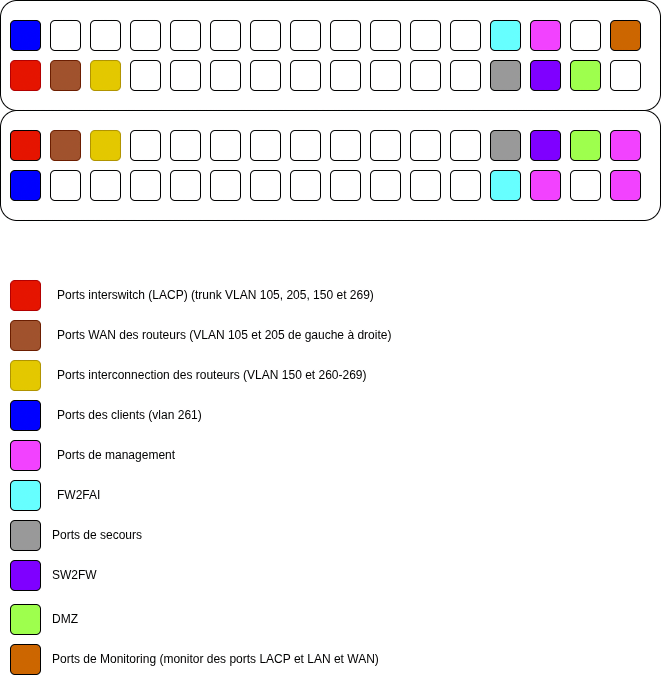

The diagram above was exported from draw.io. Its source (the exported page's mxGraphModel, read from the mxfile embedded in the PNG):
<mxGraphModel dx="1408" dy="821" grid="1" gridSize="10" guides="1" tooltips="1" connect="1" arrows="1" fold="1" page="1" pageScale="1" pageWidth="827" pageHeight="1169" math="0" shadow="0">
  <root>
    <mxCell id="0" />
    <mxCell id="1" parent="0" />
    <mxCell id="MoCDh0baYih2J27h80_q-77" parent="1" style="rounded=1;whiteSpace=wrap;html=1;" value="" vertex="1">
      <mxGeometry height="110" width="660" x="393" y="316" as="geometry" />
    </mxCell>
    <mxCell id="MoCDh0baYih2J27h80_q-78" parent="1" style="rounded=1;whiteSpace=wrap;html=1;fillColor=light-dark(#E51400,#FF0000);strokeColor=#B20000;fontColor=#ffffff;" value="" vertex="1">
      <mxGeometry height="30" width="30" x="403" y="376" as="geometry" />
    </mxCell>
    <mxCell id="MoCDh0baYih2J27h80_q-81" parent="1" style="rounded=1;whiteSpace=wrap;html=1;fillColor=#a0522d;fontColor=#ffffff;strokeColor=#6D1F00;" value="" vertex="1">
      <mxGeometry height="30" width="30" x="443" y="376" as="geometry" />
    </mxCell>
    <mxCell id="MoCDh0baYih2J27h80_q-83" parent="1" style="rounded=1;whiteSpace=wrap;html=1;" value="" vertex="1">
      <mxGeometry height="30" width="30" x="523" y="336" as="geometry" />
    </mxCell>
    <mxCell id="MoCDh0baYih2J27h80_q-84" parent="1" style="rounded=1;whiteSpace=wrap;html=1;" value="" vertex="1">
      <mxGeometry height="30" width="30" x="483" y="336" as="geometry" />
    </mxCell>
    <mxCell id="MoCDh0baYih2J27h80_q-85" parent="1" style="rounded=1;whiteSpace=wrap;html=1;" value="" vertex="1">
      <mxGeometry height="30" width="30" x="563" y="336" as="geometry" />
    </mxCell>
    <mxCell id="MoCDh0baYih2J27h80_q-86" parent="1" style="rounded=1;whiteSpace=wrap;html=1;" value="" vertex="1">
      <mxGeometry height="30" width="30" x="563" y="376" as="geometry" />
    </mxCell>
    <mxCell id="MoCDh0baYih2J27h80_q-87" parent="1" style="rounded=1;whiteSpace=wrap;html=1;" value="" vertex="1">
      <mxGeometry height="30" width="30" x="603" y="336" as="geometry" />
    </mxCell>
    <mxCell id="MoCDh0baYih2J27h80_q-88" parent="1" style="rounded=1;whiteSpace=wrap;html=1;" value="" vertex="1">
      <mxGeometry height="30" width="30" x="603" y="376" as="geometry" />
    </mxCell>
    <mxCell id="MoCDh0baYih2J27h80_q-89" parent="1" style="rounded=1;whiteSpace=wrap;html=1;" value="" vertex="1">
      <mxGeometry height="30" width="30" x="643" y="336" as="geometry" />
    </mxCell>
    <mxCell id="MoCDh0baYih2J27h80_q-90" parent="1" style="rounded=1;whiteSpace=wrap;html=1;" value="" vertex="1">
      <mxGeometry height="30" width="30" x="643" y="376" as="geometry" />
    </mxCell>
    <mxCell id="MoCDh0baYih2J27h80_q-91" parent="1" style="rounded=1;whiteSpace=wrap;html=1;" value="" vertex="1">
      <mxGeometry height="30" width="30" x="683" y="336" as="geometry" />
    </mxCell>
    <mxCell id="MoCDh0baYih2J27h80_q-92" parent="1" style="rounded=1;whiteSpace=wrap;html=1;" value="" vertex="1">
      <mxGeometry height="30" width="30" x="683" y="376" as="geometry" />
    </mxCell>
    <mxCell id="MoCDh0baYih2J27h80_q-93" parent="1" style="rounded=1;whiteSpace=wrap;html=1;" value="" vertex="1">
      <mxGeometry height="30" width="30" x="723" y="336" as="geometry" />
    </mxCell>
    <mxCell id="MoCDh0baYih2J27h80_q-94" parent="1" style="rounded=1;whiteSpace=wrap;html=1;" value="" vertex="1">
      <mxGeometry height="30" width="30" x="723" y="376" as="geometry" />
    </mxCell>
    <mxCell id="MoCDh0baYih2J27h80_q-95" parent="1" style="rounded=1;whiteSpace=wrap;html=1;" value="" vertex="1">
      <mxGeometry height="30" width="30" x="763" y="336" as="geometry" />
    </mxCell>
    <mxCell id="MoCDh0baYih2J27h80_q-96" parent="1" style="rounded=1;whiteSpace=wrap;html=1;" value="" vertex="1">
      <mxGeometry height="30" width="30" x="763" y="376" as="geometry" />
    </mxCell>
    <mxCell id="MoCDh0baYih2J27h80_q-97" parent="1" style="rounded=1;whiteSpace=wrap;html=1;" value="" vertex="1">
      <mxGeometry height="30" width="30" x="803" y="336" as="geometry" />
    </mxCell>
    <mxCell id="MoCDh0baYih2J27h80_q-98" parent="1" style="rounded=1;whiteSpace=wrap;html=1;" value="" vertex="1">
      <mxGeometry height="30" width="30" x="523" y="376" as="geometry" />
    </mxCell>
    <mxCell id="MoCDh0baYih2J27h80_q-99" parent="1" style="rounded=1;whiteSpace=wrap;html=1;" value="" vertex="1">
      <mxGeometry height="30" width="30" x="843" y="336" as="geometry" />
    </mxCell>
    <mxCell id="MoCDh0baYih2J27h80_q-100" parent="1" style="rounded=1;whiteSpace=wrap;html=1;" value="" vertex="1">
      <mxGeometry height="30" width="30" x="843" y="376" as="geometry" />
    </mxCell>
    <mxCell id="MoCDh0baYih2J27h80_q-105" parent="1" style="rounded=1;whiteSpace=wrap;html=1;" value="" vertex="1">
      <mxGeometry height="30" width="30" x="963" y="336" as="geometry" />
    </mxCell>
    <mxCell id="MoCDh0baYih2J27h80_q-107" parent="1" style="rounded=1;whiteSpace=wrap;html=1;fillColor=light-dark(#CC6600,#CC6600);" value="" vertex="1">
      <mxGeometry height="30" width="30" x="1003" y="336" as="geometry" />
    </mxCell>
    <mxCell id="MoCDh0baYih2J27h80_q-108" parent="1" style="rounded=1;whiteSpace=wrap;html=1;" value="" vertex="1">
      <mxGeometry height="30" width="30" x="1003" y="376" as="geometry" />
    </mxCell>
    <mxCell id="MoCDh0baYih2J27h80_q-109" parent="1" style="rounded=1;whiteSpace=wrap;html=1;" value="" vertex="1">
      <mxGeometry height="110" width="660" x="393" y="426" as="geometry" />
    </mxCell>
    <mxCell id="MoCDh0baYih2J27h80_q-110" parent="1" style="rounded=1;whiteSpace=wrap;html=1;fillColor=light-dark(#E3C800,#FFFF00);fontColor=#000000;strokeColor=#B09500;" value="" vertex="1">
      <mxGeometry height="30" width="30" x="483" y="446" as="geometry" />
    </mxCell>
    <mxCell id="MoCDh0baYih2J27h80_q-112" parent="1" style="rounded=1;whiteSpace=wrap;html=1;fillColor=light-dark(#E3C800,#FFFF33);fontColor=#000000;strokeColor=#B09500;" value="" vertex="1">
      <mxGeometry height="30" width="30" x="483" y="376" as="geometry" />
    </mxCell>
    <mxCell id="MoCDh0baYih2J27h80_q-113" parent="1" style="rounded=1;whiteSpace=wrap;html=1;" value="" vertex="1">
      <mxGeometry height="30" width="30" x="443" y="486" as="geometry" />
    </mxCell>
    <mxCell id="MoCDh0baYih2J27h80_q-115" parent="1" style="rounded=1;whiteSpace=wrap;html=1;" value="" vertex="1">
      <mxGeometry height="30" width="30" x="483" y="486" as="geometry" />
    </mxCell>
    <mxCell id="MoCDh0baYih2J27h80_q-117" parent="1" style="rounded=1;whiteSpace=wrap;html=1;" value="" vertex="1">
      <mxGeometry height="30" width="30" x="523" y="486" as="geometry" />
    </mxCell>
    <mxCell id="MoCDh0baYih2J27h80_q-118" parent="1" style="rounded=1;whiteSpace=wrap;html=1;" value="" vertex="1">
      <mxGeometry height="30" width="30" x="563" y="446" as="geometry" />
    </mxCell>
    <mxCell id="MoCDh0baYih2J27h80_q-119" parent="1" style="rounded=1;whiteSpace=wrap;html=1;" value="" vertex="1">
      <mxGeometry height="30" width="30" x="563" y="486" as="geometry" />
    </mxCell>
    <mxCell id="MoCDh0baYih2J27h80_q-120" parent="1" style="rounded=1;whiteSpace=wrap;html=1;" value="" vertex="1">
      <mxGeometry height="30" width="30" x="603" y="446" as="geometry" />
    </mxCell>
    <mxCell id="MoCDh0baYih2J27h80_q-121" parent="1" style="rounded=1;whiteSpace=wrap;html=1;" value="" vertex="1">
      <mxGeometry height="30" width="30" x="603" y="486" as="geometry" />
    </mxCell>
    <mxCell id="MoCDh0baYih2J27h80_q-122" parent="1" style="rounded=1;whiteSpace=wrap;html=1;" value="" vertex="1">
      <mxGeometry height="30" width="30" x="643" y="446" as="geometry" />
    </mxCell>
    <mxCell id="MoCDh0baYih2J27h80_q-123" parent="1" style="rounded=1;whiteSpace=wrap;html=1;" value="" vertex="1">
      <mxGeometry height="30" width="30" x="643" y="486" as="geometry" />
    </mxCell>
    <mxCell id="MoCDh0baYih2J27h80_q-124" parent="1" style="rounded=1;whiteSpace=wrap;html=1;" value="" vertex="1">
      <mxGeometry height="30" width="30" x="683" y="446" as="geometry" />
    </mxCell>
    <mxCell id="MoCDh0baYih2J27h80_q-125" parent="1" style="rounded=1;whiteSpace=wrap;html=1;" value="" vertex="1">
      <mxGeometry height="30" width="30" x="683" y="486" as="geometry" />
    </mxCell>
    <mxCell id="MoCDh0baYih2J27h80_q-126" parent="1" style="rounded=1;whiteSpace=wrap;html=1;" value="" vertex="1">
      <mxGeometry height="30" width="30" x="723" y="446" as="geometry" />
    </mxCell>
    <mxCell id="MoCDh0baYih2J27h80_q-127" parent="1" style="rounded=1;whiteSpace=wrap;html=1;" value="" vertex="1">
      <mxGeometry height="30" width="30" x="723" y="486" as="geometry" />
    </mxCell>
    <mxCell id="MoCDh0baYih2J27h80_q-128" parent="1" style="rounded=1;whiteSpace=wrap;html=1;" value="" vertex="1">
      <mxGeometry height="30" width="30" x="763" y="446" as="geometry" />
    </mxCell>
    <mxCell id="MoCDh0baYih2J27h80_q-129" parent="1" style="rounded=1;whiteSpace=wrap;html=1;" value="" vertex="1">
      <mxGeometry height="30" width="30" x="763" y="486" as="geometry" />
    </mxCell>
    <mxCell id="MoCDh0baYih2J27h80_q-130" parent="1" style="rounded=1;whiteSpace=wrap;html=1;" value="" vertex="1">
      <mxGeometry height="30" width="30" x="523" y="446" as="geometry" />
    </mxCell>
    <mxCell id="MoCDh0baYih2J27h80_q-131" parent="1" style="rounded=1;whiteSpace=wrap;html=1;" value="" vertex="1">
      <mxGeometry height="30" width="30" x="803" y="486" as="geometry" />
    </mxCell>
    <mxCell id="MoCDh0baYih2J27h80_q-132" parent="1" style="rounded=1;whiteSpace=wrap;html=1;" value="" vertex="1">
      <mxGeometry height="30" width="30" x="843" y="446" as="geometry" />
    </mxCell>
    <mxCell id="MoCDh0baYih2J27h80_q-133" parent="1" style="rounded=1;whiteSpace=wrap;html=1;" value="" vertex="1">
      <mxGeometry height="30" width="30" x="843" y="486" as="geometry" />
    </mxCell>
    <mxCell id="MoCDh0baYih2J27h80_q-134" parent="1" style="rounded=1;whiteSpace=wrap;html=1;fillColor=light-dark(#999999,#999999);" value="" vertex="1">
      <mxGeometry height="30" width="30" x="883" y="446" as="geometry" />
    </mxCell>
    <mxCell id="MoCDh0baYih2J27h80_q-135" parent="1" style="rounded=1;whiteSpace=wrap;html=1;fillColor=light-dark(#66FFFF,#66FFFF);" value="" vertex="1">
      <mxGeometry height="30" width="30" x="883" y="486" as="geometry" />
    </mxCell>
    <mxCell id="MoCDh0baYih2J27h80_q-136" parent="1" style="rounded=1;whiteSpace=wrap;html=1;fillStyle=solid;fillColor=light-dark(#7F00FF,#7F00FF);" value="" vertex="1">
      <mxGeometry height="30" width="30" x="923" y="446" as="geometry" />
    </mxCell>
    <mxCell id="MoCDh0baYih2J27h80_q-139" parent="1" style="rounded=1;whiteSpace=wrap;html=1;" value="" vertex="1">
      <mxGeometry height="30" width="30" x="963" y="486" as="geometry" />
    </mxCell>
    <mxCell id="MoCDh0baYih2J27h80_q-140" parent="1" style="text;html=1;whiteSpace=wrap;strokeColor=none;fillColor=none;align=left;verticalAlign=middle;rounded=0;" value="Ports interswitch (LACP) (trunk VLAN 105, 205, 150 et 269)" vertex="1">
      <mxGeometry height="30" width="370" x="448" y="596" as="geometry" />
    </mxCell>
    <mxCell id="MoCDh0baYih2J27h80_q-141" parent="1" style="rounded=1;whiteSpace=wrap;html=1;fillColor=#a0522d;fontColor=#ffffff;strokeColor=#6D1F00;" value="" vertex="1">
      <mxGeometry height="30" width="30" x="403" y="636" as="geometry" />
    </mxCell>
    <mxCell id="MoCDh0baYih2J27h80_q-142" parent="1" style="text;html=1;whiteSpace=wrap;strokeColor=none;fillColor=none;align=left;verticalAlign=middle;rounded=0;" value="Ports WAN des routeurs (VLAN 105 et 205 de gauche à droite)" vertex="1">
      <mxGeometry height="30" width="410" x="448" y="636" as="geometry" />
    </mxCell>
    <mxCell id="MoCDh0baYih2J27h80_q-143" parent="1" style="rounded=1;whiteSpace=wrap;html=1;fillColor=light-dark(#E3C800,#FFFF33);fontColor=#000000;strokeColor=#B09500;" value="" vertex="1">
      <mxGeometry height="30" width="30" x="403" y="676" as="geometry" />
    </mxCell>
    <mxCell id="MoCDh0baYih2J27h80_q-144" parent="1" style="text;html=1;whiteSpace=wrap;strokeColor=none;fillColor=none;align=left;verticalAlign=middle;rounded=0;" value="Ports interconnection des routeurs (VLAN 150 et 260-269)" vertex="1">
      <mxGeometry height="30" width="410" x="448" y="676" as="geometry" />
    </mxCell>
    <mxCell id="MoCDh0baYih2J27h80_q-145" parent="1" style="text;html=1;whiteSpace=wrap;strokeColor=none;fillColor=none;align=left;verticalAlign=middle;rounded=0;" value="Ports des clients (vlan 261)" vertex="1">
      <mxGeometry height="30" width="410" x="448" y="716" as="geometry" />
    </mxCell>
    <mxCell id="MoCDh0baYih2J27h80_q-146" parent="1" style="text;html=1;whiteSpace=wrap;strokeColor=none;fillColor=none;align=left;verticalAlign=middle;rounded=0;" value="Ports de management" vertex="1">
      <mxGeometry height="30" width="410" x="448" y="756" as="geometry" />
    </mxCell>
    <mxCell id="MoCDh0baYih2J27h80_q-148" parent="1" style="rounded=1;whiteSpace=wrap;html=1;fillColor=light-dark(#F242FF,#F242FF);gradientColor=none;gradientDirection=north;" value="" vertex="1">
      <mxGeometry height="30" width="30" x="1003" y="446" as="geometry" />
    </mxCell>
    <mxCell id="MoCDh0baYih2J27h80_q-151" parent="1" style="rounded=1;whiteSpace=wrap;html=1;fillColor=light-dark(#0000FF,#0000FF);" value="" vertex="1">
      <mxGeometry height="30" width="30" x="403" y="716" as="geometry" />
    </mxCell>
    <mxCell id="MoCDh0baYih2J27h80_q-152" parent="1" style="rounded=1;whiteSpace=wrap;html=1;fillColor=light-dark(#E51400,#FF0000);strokeColor=#B20000;fontColor=#ffffff;" value="" vertex="1">
      <mxGeometry height="30" width="30" x="403" y="596" as="geometry" />
    </mxCell>
    <mxCell id="MoCDh0baYih2J27h80_q-80" parent="1" style="rounded=1;whiteSpace=wrap;html=1;fillColor=light-dark(#E51400,#FF0000);" value="" vertex="1">
      <mxGeometry height="30" width="30" x="403" y="446" as="geometry" />
    </mxCell>
    <mxCell id="MoCDh0baYih2J27h80_q-79" parent="1" style="rounded=1;whiteSpace=wrap;html=1;fillColor=#a0522d;fontColor=#ffffff;strokeColor=#6D1F00;" value="" vertex="1">
      <mxGeometry height="30" width="30" x="443" y="446" as="geometry" />
    </mxCell>
    <mxCell id="MoCDh0baYih2J27h80_q-154" parent="1" style="rounded=1;whiteSpace=wrap;html=1;" value="" vertex="1">
      <mxGeometry height="30" width="30" x="443" y="336" as="geometry" />
    </mxCell>
    <mxCell id="iTbzbWE8OcK_ZejAzmaY-1" parent="1" style="rounded=1;whiteSpace=wrap;html=1;fillColor=light-dark(#0000FF,#0000FF);" value="" vertex="1">
      <mxGeometry height="30" width="30" x="403" y="336" as="geometry" />
    </mxCell>
    <mxCell id="iTbzbWE8OcK_ZejAzmaY-2" parent="1" style="rounded=1;whiteSpace=wrap;html=1;fillColor=light-dark(#0000FF,#0000FF);" value="" vertex="1">
      <mxGeometry height="30" width="30" x="403" y="486" as="geometry" />
    </mxCell>
    <mxCell id="iTbzbWE8OcK_ZejAzmaY-3" parent="1" style="rounded=1;whiteSpace=wrap;html=1;" value="" vertex="1">
      <mxGeometry height="30" width="30" x="803" y="376" as="geometry" />
    </mxCell>
    <mxCell id="iTbzbWE8OcK_ZejAzmaY-4" parent="1" style="rounded=1;whiteSpace=wrap;html=1;" value="" vertex="1">
      <mxGeometry height="30" width="30" x="803" y="446" as="geometry" />
    </mxCell>
    <mxCell id="iTbzbWE8OcK_ZejAzmaY-7" parent="1" style="rounded=1;whiteSpace=wrap;html=1;fillStyle=solid;fillColor=light-dark(#7F00FF,#7F00FF);" value="" vertex="1">
      <mxGeometry height="30" width="30" x="923" y="376" as="geometry" />
    </mxCell>
    <mxCell id="iTbzbWE8OcK_ZejAzmaY-9" parent="1" style="rounded=1;whiteSpace=wrap;html=1;fillColor=light-dark(#999999,#999999);" value="" vertex="1">
      <mxGeometry height="30" width="30" x="883" y="376" as="geometry" />
    </mxCell>
    <mxCell id="iTbzbWE8OcK_ZejAzmaY-10" parent="1" style="rounded=1;whiteSpace=wrap;html=1;fillColor=light-dark(#66FFFF,#66FFFF);" value="" vertex="1">
      <mxGeometry height="30" width="30" x="883" y="336" as="geometry" />
    </mxCell>
    <mxCell id="iTbzbWE8OcK_ZejAzmaY-11" parent="1" style="rounded=1;whiteSpace=wrap;html=1;fillColor=light-dark(#66FFFF,#66FFFF);" value="" vertex="1">
      <mxGeometry height="30" width="30" x="403" y="796" as="geometry" />
    </mxCell>
    <mxCell id="iTbzbWE8OcK_ZejAzmaY-13" parent="1" style="rounded=1;whiteSpace=wrap;html=1;fillStyle=solid;fillColor=light-dark(#7F00FF,#7F00FF);" value="" vertex="1">
      <mxGeometry height="30" width="30" x="403" y="876" as="geometry" />
    </mxCell>
    <mxCell id="iTbzbWE8OcK_ZejAzmaY-14" parent="1" style="rounded=1;whiteSpace=wrap;html=1;fillColor=light-dark(#999999,#999999);" value="" vertex="1">
      <mxGeometry height="30" width="30" x="403" y="836" as="geometry" />
    </mxCell>
    <mxCell id="iTbzbWE8OcK_ZejAzmaY-15" parent="1" style="text;html=1;whiteSpace=wrap;strokeColor=none;fillColor=none;align=left;verticalAlign=middle;rounded=0;" value="FW2FAI" vertex="1">
      <mxGeometry height="30" width="410" x="448" y="796" as="geometry" />
    </mxCell>
    <mxCell id="iTbzbWE8OcK_ZejAzmaY-16" parent="1" style="rounded=1;whiteSpace=wrap;html=1;fillColor=light-dark(#F242FF,#F242FF);gradientColor=none;gradientDirection=north;" value="" vertex="1">
      <mxGeometry height="30" width="30" x="1003" y="486" as="geometry" />
    </mxCell>
    <mxCell id="iTbzbWE8OcK_ZejAzmaY-17" parent="1" style="rounded=1;whiteSpace=wrap;html=1;fillColor=light-dark(#F242FF,#F242FF);gradientColor=none;gradientDirection=north;" value="" vertex="1">
      <mxGeometry height="30" width="30" x="403" y="756" as="geometry" />
    </mxCell>
    <mxCell id="iTbzbWE8OcK_ZejAzmaY-19" parent="1" style="rounded=1;whiteSpace=wrap;html=1;fillColor=light-dark(#F242FF,#F242FF);gradientColor=none;gradientDirection=north;" value="" vertex="1">
      <mxGeometry height="30" width="30" x="923" y="336" as="geometry" />
    </mxCell>
    <mxCell id="iTbzbWE8OcK_ZejAzmaY-20" parent="1" style="rounded=1;whiteSpace=wrap;html=1;fillColor=light-dark(#CC6600,#CC6600);" value="" vertex="1">
      <mxGeometry height="30" width="30" x="403" y="960" as="geometry" />
    </mxCell>
    <mxCell id="iTbzbWE8OcK_ZejAzmaY-21" parent="1" style="text;html=1;whiteSpace=wrap;strokeColor=none;fillColor=none;align=left;verticalAlign=middle;rounded=0;" value="Ports de secours" vertex="1">
      <mxGeometry height="30" width="410" x="443" y="836" as="geometry" />
    </mxCell>
    <mxCell id="iTbzbWE8OcK_ZejAzmaY-22" parent="1" style="text;html=1;whiteSpace=wrap;strokeColor=none;fillColor=none;align=left;verticalAlign=middle;rounded=0;" value="SW2FW" vertex="1">
      <mxGeometry height="30" width="410" x="443" y="876" as="geometry" />
    </mxCell>
    <mxCell id="iTbzbWE8OcK_ZejAzmaY-23" parent="1" style="text;html=1;whiteSpace=wrap;strokeColor=none;fillColor=none;align=left;verticalAlign=middle;rounded=0;" value="Ports de Monitoring (monitor des ports LACP et LAN et WAN)" vertex="1">
      <mxGeometry height="30" width="410" x="443" y="960" as="geometry" />
    </mxCell>
    <mxCell id="iTbzbWE8OcK_ZejAzmaY-25" parent="1" style="rounded=1;whiteSpace=wrap;html=1;fillColor=light-dark(#9EFF4D,#9EFF4D);" value="" vertex="1">
      <mxGeometry height="30" width="30" x="403" y="920" as="geometry" />
    </mxCell>
    <mxCell id="iTbzbWE8OcK_ZejAzmaY-26" parent="1" style="text;html=1;whiteSpace=wrap;strokeColor=none;fillColor=none;align=left;verticalAlign=middle;rounded=0;" value="DMZ" vertex="1">
      <mxGeometry height="30" width="410" x="443" y="920" as="geometry" />
    </mxCell>
    <mxCell id="iTbzbWE8OcK_ZejAzmaY-27" parent="1" style="rounded=1;whiteSpace=wrap;html=1;fillColor=light-dark(#F242FF,#F242FF);gradientColor=none;gradientDirection=north;" value="" vertex="1">
      <mxGeometry height="30" width="30" x="923" y="486" as="geometry" />
    </mxCell>
    <mxCell id="iTbzbWE8OcK_ZejAzmaY-28" parent="1" style="rounded=1;whiteSpace=wrap;html=1;fillColor=light-dark(#9EFF4D,#9EFF4D);" value="" vertex="1">
      <mxGeometry height="30" width="30" x="963" y="376" as="geometry" />
    </mxCell>
    <mxCell id="iTbzbWE8OcK_ZejAzmaY-29" parent="1" style="rounded=1;whiteSpace=wrap;html=1;fillColor=light-dark(#9EFF4D,#9EFF4D);" value="" vertex="1">
      <mxGeometry height="30" width="30" x="963" y="446" as="geometry" />
    </mxCell>
  </root>
</mxGraphModel>